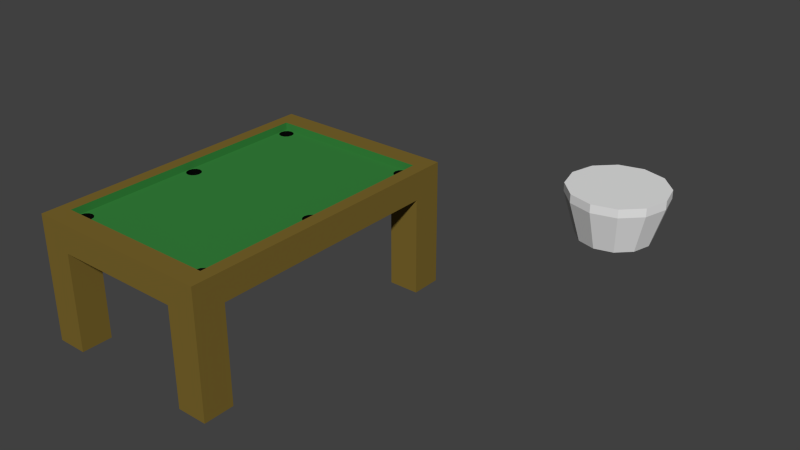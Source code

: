 # Source: Itens_Salao_Jogos.blend  (saved by Blender 2.76.0; exported with 4.5.12 LTS)
import bpy
from mathutils import Matrix  # noqa: F401  (used for matrix-valued properties, if any)

bpy.ops.wm.read_factory_settings(use_empty=True)
scene = bpy.context.scene
scene.name = 'Scene'

# ---- collections
col_collection_1 = bpy.data.collections.new('Collection 1'); scene.collection.children.link(col_collection_1)

# ---- materials (node trees are filled in below, after node groups)
mat_material_001 = bpy.data.materials.new('Material.001')
mat_material_001.alpha_threshold = 0.0
mat_material_001.use_transparent_shadow = False
mat_material_001.roughness = 0.5
mat_material_001.specular_intensity = 0.0
mat_material = bpy.data.materials.new('Material')
mat_material.alpha_threshold = 0.0
mat_material.use_transparent_shadow = False
mat_material.diffuse_color = (0.196, 0.1328, 0.02632, 1.0)
mat_material.roughness = 0.5
mat_material.line_color = (0.0, 0.0, 0.0, 1.0)
mat_estampa_mesa = bpy.data.materials.new('Estampa_Mesa')
mat_estampa_mesa.alpha_threshold = 0.0
mat_estampa_mesa.use_transparent_shadow = False
mat_estampa_mesa.diffuse_color = (0.03742, 0.2266, 0.04591, 1.0)
mat_estampa_mesa.roughness = 0.5
mat_buraco = bpy.data.materials.new('Buraco')
mat_buraco.alpha_threshold = 0.0
mat_buraco.use_transparent_shadow = False
mat_buraco.diffuse_color = (0.002579, 0.002579, 0.002579, 1.0)
mat_buraco.roughness = 0.5

# ---- material node trees

# ---- world
world_world = bpy.data.worlds.new('World'); scene.world = world_world
world_world.color = (0.05088, 0.05088, 0.05088)
world_world.use_sun_shadow = False
world_world.sun_shadow_jitter_overblur = 0.0
world_world.cycles.sampling_method = 'MANUAL'
world_world.cycles.sample_map_resolution = 256

# ---- meshes
me_circle = bpy.data.meshes.new('Circle')
me_circle.from_pydata([(0.0, 1.0, 0.0), (-0.5, 0.866, 0.0), (-0.866, 0.5, 0.0), (-1.0, -4.371e-08, 0.0), (-0.866, -0.5, 0.0), (-0.5, -0.866, 0.0), (-1.51e-07, -1.0, 0.0), (0.5, -0.866, 0.0), (0.866, -0.5, 0.0), (1.0, -4.649e-07, 0.0), (0.866, 0.5, 0.0), (0.5, 0.866, 0.0), (-0.6713, 1.163, 1.355), (-4.65e-09, 1.343, 1.355), (-1.163, 0.6713, 1.355), (-1.343, -8.494e-09, 1.355), (-1.163, -0.6713, 1.355), (-0.6713, -1.163, 1.355), (-2.074e-07, -1.343, 1.355), (0.6713, -1.163, 1.355), (1.163, -0.6713, 1.355), (1.343, -5.74e-07, 1.355), (1.163, 0.6713, 1.355), (0.6713, 1.163, 1.355), (-4.65e-09, 1.343, 1.119), (0.6713, 1.163, 1.119), (-0.6713, -1.163, 1.119), (-1.163, -0.6713, 1.119), (1.163, 0.6713, 1.119), (1.343, -5.74e-07, 1.119), (-1.343, -8.494e-09, 1.119), (-1.163, 0.6713, 1.119), (1.163, -0.6713, 1.119), (0.6713, -1.163, 1.119), (-0.6713, 1.163, 1.119), (-2.074e-07, -1.343, 1.119)], [], [(1, 0, 11, 10, 9, 8, 7, 6, 5, 4, 3, 2), (12, 14, 15, 16, 17, 18, 19, 20, 21, 22, 23, 13), (25, 24, 13, 23), (27, 26, 17, 16), (29, 28, 22, 21), (31, 30, 15, 14), (33, 32, 20, 19), (24, 34, 12, 13), (26, 35, 18, 17), (28, 25, 23, 22), (30, 27, 16, 15), (32, 29, 21, 20), (34, 31, 14, 12), (35, 33, 19, 18), (6, 7, 33, 35), (1, 2, 31, 34), (8, 9, 29, 32), (3, 4, 27, 30), (10, 11, 25, 28), (5, 6, 35, 26), (0, 1, 34, 24), (7, 8, 32, 33), (2, 3, 30, 31), (9, 10, 28, 29), (4, 5, 26, 27), (11, 0, 24, 25)])
_uv = me_circle.uv_layers.new(name='UVMap')
_uv.uv.foreach_set('vector', [0.5, 1.0, 0.75, 0.933, 0.933, 0.75, 1.0, 0.5, 0.933, 0.25, 0.75, 0.06699, 0.5, 0.0, 0.25, 0.06699, 0.06699, 0.25, 0.0, 0.5, 0.06699, 0.75, 0.25, 0.933, 0.5, 1.0, 0.75, 0.933, 0.933, 0.75, 1.0, 0.5, 0.933, 0.25, 0.75, 0.06699, 0.5, 0.0, 0.25, 0.06699, 0.06699, 0.25, 0.0, 0.5, 0.06699, 0.75, 0.25, 0.933, 0.0, 0.0, 1.0, 0.0, 1.0, 1.0, 0.0, 1.0, 0.0, 0.0, 1.0, 0.0, 1.0, 1.0, 0.0, 1.0, 0.0, 0.0, 1.0, 0.0, 1.0, 1.0, 0.0, 1.0, 0.0, 0.0, 1.0, 0.0, 1.0, 1.0, 0.0, 1.0, 0.0, 0.0, 1.0, 0.0, 1.0, 1.0, 0.0, 1.0, 0.0, 0.0, 1.0, 0.0, 1.0, 1.0, 0.0, 1.0, 0.0, 0.0, 1.0, 0.0, 1.0, 1.0, 0.0, 1.0, 0.0, 0.0, 1.0, 0.0, 1.0, 1.0, 0.0, 1.0, 0.0, 0.0, 1.0, 0.0, 1.0, 1.0, 0.0, 1.0, 0.0, 0.0, 1.0, 0.0, 1.0, 1.0, 0.0, 1.0, 0.0, 0.0, 1.0, 0.0, 1.0, 1.0, 0.0, 1.0, 0.0, 0.0, 1.0, 0.0, 1.0, 1.0, 0.0, 1.0, 0.0, 0.0, 1.0, 0.0, 1.0, 1.0, 0.0, 1.0, 0.0, 0.0, 1.0, 0.0, 1.0, 1.0, 0.0, 1.0, 0.0, 0.0, 1.0, 0.0, 1.0, 1.0, 0.0, 1.0, 0.0, 0.0, 1.0, 0.0, 1.0, 1.0, 0.0, 1.0, 0.0, 0.0, 1.0, 0.0, 1.0, 1.0, 0.0, 1.0, 0.0, 0.0, 1.0, 0.0, 1.0, 1.0, 0.0, 1.0, 0.0, 0.0, 1.0, 0.0, 1.0, 1.0, 0.0, 1.0, 0.0, 0.0, 1.0, 0.0, 1.0, 1.0, 0.0, 1.0, 0.0, 0.0, 1.0, 0.0, 1.0, 1.0, 0.0, 1.0, 0.0, 0.0, 1.0, 0.0, 1.0, 1.0, 0.0, 1.0, 0.0, 0.0, 1.0, 0.0, 1.0, 1.0, 0.0, 1.0, 0.0, 0.0, 1.0, 0.0, 1.0, 1.0, 0.0, 1.0])
me_circle.materials.append(mat_material_001)
me_circle.use_remesh_preserve_volume = False
me_circle.use_remesh_preserve_attributes = False
me_circle.use_mirror_vertex_groups = False
me_circle.update()
me_cube = bpy.data.meshes.new('Cube')
me_cube.from_pydata([(-0.6769, 0.7925, -1.0), (-1.0, 0.7925, -1.0), (-1.0, 0.7925, -6.446), (-0.6769, 0.7925, -6.446), (-0.6769, 1.0, -1.0), (-0.6769, 1.0, -6.446), (-0.6769, -0.7925, -1.0), (-1.0, -0.7925, -1.0), (-1.0, 1.0, -1.0), (-1.0, 1.0, -6.446), (0.6769, 1.0, -1.0), (0.6769, 0.7925, -1.0), (0.6769, -0.7925, -1.0), (-0.6769, -0.7925, -6.446), (-1.0, -0.7925, -6.446), (-1.0, -0.7925, 0.5489), (-1.0, 0.7925, 0.5489), (-1.0, 1.0, 0.5488), (-0.6769, 1.0, 0.5489), (0.6769, 1.0, 0.5489), (0.6769, 1.0, -6.446), (0.6769, 0.7925, -6.446), (1.0, 0.7925, -1.0), (1.0, -0.7925, -1.0), (0.6769, -1.0, -1.0), (-0.6769, -1.0, -1.0), (-1.0, -1.0, -1.0), (-1.0, -1.0, -6.446), (-0.6769, -1.0, -6.446), (-1.0, -1.0, 0.5488), (-0.8644, 0.7925, 0.5489), (-0.8644, -0.7925, 0.5489), (-0.8644, 0.8642, 0.5489), (0.6769, 0.8642, 0.5489), (-0.6769, 0.8642, 0.5489), (1.0, 1.0, 0.5488), (1.0, 1.0, -1.0), (1.0, 0.7925, -6.446), (1.0, 1.0, -6.446), (1.0, 0.7925, 0.5489), (1.0, -0.7925, 0.5489), (1.0, -0.7925, -6.446), (0.6769, -0.7925, -6.446), (0.6769, -1.0, -6.446), (0.6769, -1.0, 0.5489), (-0.6769, -1.0, 0.5489), (-0.8644, -0.8642, 0.5489), (-0.8644, -0.8642, 0.1275), (-0.8644, 0.8642, 0.1275), (0.8644, 0.8642, 0.5489), (0.8644, 0.8642, 0.1275), (0.8644, -0.7925, 0.5489), (0.8644, 0.7925, 0.5489), (1.0, -1.0, 0.5488), (1.0, -1.0, -1.0), (1.0, -1.0, -6.446), (-0.6769, -0.8642, 0.5489), (0.6769, -0.8642, 0.5489), (0.8644, -0.8642, 0.5489), (0.8644, -0.8642, 0.1275), (-0.7829, -0.8589, 0.1275), (-0.8214, -0.8523, 0.1275), (-0.8497, -0.8342, 0.1275), (-0.86, -0.8095, 0.1275), (-0.8497, -0.7848, 0.1275), (-0.8214, -0.7668, 0.1275), (-0.7829, -0.7602, 0.1275), (-0.7829, -0.04917, 0.1275), (-0.8214, -0.04255, 0.1275), (-0.8497, -0.02448, 0.1275), (-0.86, 0.0002059, 0.1275), (-0.8497, 0.02489, 0.1275), (-0.8214, 0.04297, 0.1275), (-0.7829, 0.04958, 0.1275), (-0.7829, 0.7606, 0.1275), (-0.8214, 0.7672, 0.1275), (-0.8497, 0.7853, 0.1275), (-0.86, 0.8099, 0.1275), (-0.8497, 0.8346, 0.1275), (-0.8214, 0.8527, 0.1275), (-0.7829, 0.8593, 0.1275), (-0.7444, 0.8527, 0.1275), (-0.7161, 0.8346, 0.1275), (0.7161, 0.8346, 0.1275), (0.7444, 0.8527, 0.1275), (0.7829, 0.8593, 0.1275), (0.8214, 0.8527, 0.1275), (0.8497, 0.8346, 0.1275), (0.86, 0.8099, 0.1275), (0.8497, 0.7853, 0.1275), (0.8214, 0.7672, 0.1275), (0.7829, 0.7606, 0.1275), (0.7829, 0.04958, 0.1275), (0.8214, 0.04297, 0.1275), (0.8497, 0.02489, 0.1275), (0.86, 0.0002059, 0.1275), (0.8497, -0.02448, 0.1275), (0.8214, -0.04255, 0.1275), (0.7829, -0.04917, 0.1275), (0.7829, -0.7602, 0.1275), (0.8214, -0.7668, 0.1275), (0.8497, -0.7848, 0.1275), (0.86, -0.8095, 0.1275), (0.8497, -0.8342, 0.1275), (0.8214, -0.8523, 0.1275), (0.7829, -0.8589, 0.1275), (0.7444, -0.8523, 0.1275), (0.7161, -0.8342, 0.1275), (0.7058, -0.8095, 0.1275), (0.7161, -0.7848, 0.1275), (0.7444, -0.7668, 0.1275), (0.7444, -0.04255, 0.1275), (0.7161, -0.02448, 0.1275), (0.7058, 0.0002059, 0.1275), (0.7161, 0.02489, 0.1275), (0.7444, 0.04297, 0.1275), (0.7444, 0.7672, 0.1275), (0.7161, 0.7853, 0.1275), (0.7058, 0.8099, 0.1275), (-0.7058, 0.8099, 0.1275), (-0.7161, 0.7853, 0.1275), (-0.7444, 0.7672, 0.1275), (-0.7444, 0.04297, 0.1275), (-0.7161, 0.02489, 0.1275), (-0.7058, 0.0002059, 0.1275), (-0.7161, -0.02448, 0.1275), (-0.7444, -0.04255, 0.1275), (-0.7444, -0.7668, 0.1275), (-0.7161, -0.7848, 0.1275), (-0.7058, -0.8095, 0.1275), (-0.7161, -0.8342, 0.1275), (-0.7444, -0.8523, 0.1275), (0.7829, -0.8589, -0.4931), (0.7444, -0.8523, -0.4931), (0.8214, -0.8523, -0.4931), (0.8497, -0.8342, -0.4931), (0.86, -0.8095, -0.4931), (0.8497, -0.7848, -0.4931), (0.8214, -0.7668, -0.4931), (0.7829, -0.7602, -0.4931), (0.7444, -0.7668, -0.4931), (0.7161, -0.7848, -0.4931), (0.7058, -0.8095, -0.4931), (0.7161, -0.8342, -0.4931), (-0.7444, -0.8523, -0.4931), (-0.7829, -0.8589, -0.4931), (-0.7161, -0.8342, -0.4931), (-0.7058, -0.8095, -0.4931), (-0.7161, -0.7848, -0.4931), (-0.7444, -0.7668, -0.4931), (-0.7829, -0.7602, -0.4931), (-0.8214, -0.7668, -0.4931), (-0.8497, -0.7848, -0.4931), (-0.86, -0.8095, -0.4931), (-0.8497, -0.8342, -0.4931), (-0.8214, -0.8523, -0.4931), (0.7829, -0.04917, -0.4931), (0.7444, -0.04255, -0.4931), (0.8214, -0.04255, -0.4931), (0.8497, -0.02448, -0.4931), (0.86, 0.0002059, -0.4931), (0.8497, 0.02489, -0.4931), (0.8214, 0.04297, -0.4931), (0.7829, 0.04958, -0.4931), (0.7444, 0.04297, -0.4931), (0.7161, 0.02489, -0.4931), (0.7058, 0.0002059, -0.4931), (0.7161, -0.02448, -0.4931), (-0.7444, -0.04255, -0.4931), (-0.7829, -0.04917, -0.4931), (-0.7161, -0.02448, -0.4931), (-0.7058, 0.0002059, -0.4931), (-0.7161, 0.02489, -0.4931), (-0.7444, 0.04297, -0.4931), (-0.7829, 0.04958, -0.4931), (-0.8214, 0.04297, -0.4931), (-0.8497, 0.02489, -0.4931), (-0.86, 0.0002059, -0.4931), (-0.8497, -0.02448, -0.4931), (-0.8214, -0.04255, -0.4931), (0.7829, 0.7606, -0.4931), (0.7444, 0.7672, -0.4931), (0.8214, 0.7672, -0.4931), (0.8497, 0.7853, -0.4931), (0.86, 0.8099, -0.4931), (0.8497, 0.8346, -0.4931), (0.8214, 0.8527, -0.4931), (0.7829, 0.8593, -0.4931), (0.7444, 0.8527, -0.4931), (0.7161, 0.8346, -0.4931), (0.7058, 0.8099, -0.4931), (0.7161, 0.7853, -0.4931), (-0.7444, 0.7672, -0.4931), (-0.7829, 0.7606, -0.4931), (-0.7161, 0.7853, -0.4931), (-0.7058, 0.8099, -0.4931), (-0.7161, 0.8346, -0.4931), (-0.7444, 0.8527, -0.4931), (-0.7829, 0.8593, -0.4931), (-0.8214, 0.8527, -0.4931), (-0.8497, 0.8346, -0.4931), (-0.86, 0.8099, -0.4931), (-0.8497, 0.7853, -0.4931), (-0.8214, 0.7672, -0.4931)], [], [(0, 1, 2, 3), (4, 0, 3, 5), (0, 6, 7, 1), (1, 8, 9, 2), (5, 3, 2, 9), (8, 4, 5, 9), (10, 11, 0, 4), (11, 12, 6, 0), (7, 6, 13, 14), (7, 15, 16, 1), (1, 16, 17, 8), (18, 4, 8, 17), (19, 10, 4, 18), (11, 10, 20, 21), (22, 23, 12, 11), (12, 24, 25, 6), (26, 7, 14, 27), (6, 25, 28, 13), (13, 28, 27, 14), (26, 29, 15, 7), (30, 16, 15, 31), (30, 32, 34, 18, 17, 16), (33, 19, 18, 34), (35, 36, 10, 19), (22, 11, 21, 37), (10, 36, 38, 20), (38, 37, 21, 20), (22, 39, 40, 23), (12, 23, 41, 42), (24, 12, 42, 43), (24, 44, 45, 25), (25, 26, 27, 28), (25, 45, 29, 26), (29, 45, 56, 46, 31, 15), (32, 30, 31, 46, 47, 48), (49, 33, 34, 32, 48, 50), (33, 49, 52, 39, 35, 19), (36, 35, 39, 22), (36, 22, 37, 38), (51, 40, 39, 52), (23, 40, 53, 54), (23, 54, 55, 41), (41, 55, 43, 42), (54, 24, 43, 55), (54, 53, 44, 24), (56, 45, 44, 57), (46, 56, 57, 58, 59, 47), (47, 60, 61, 62, 63, 64, 65, 66, 67, 68, 69, 70, 71, 72, 73, 74, 75, 76, 77, 78, 79, 80, 81, 82, 83, 84, 85, 86, 87, 88, 89, 90, 91, 92, 93, 94, 95, 96, 97, 98, 99, 100, 101, 102, 103, 104, 105, 59, 50, 48), (47, 59, 105, 106, 107, 108, 109, 110, 99, 98, 111, 112, 113, 114, 115, 92, 91, 116, 117, 118, 83, 82, 119, 120, 121, 74, 73, 122, 123, 124, 125, 126, 67, 66, 127, 128, 129, 130, 131, 60), (58, 51, 52, 49, 50, 59), (51, 58, 57, 44, 53, 40), (105, 132, 133, 106), (104, 134, 132, 105), (133, 132, 134, 135, 136, 137, 138, 139, 140, 141, 142, 143), (106, 133, 143, 107), (103, 135, 134, 104), (102, 136, 135, 103), (101, 137, 136, 102), (100, 138, 137, 101), (99, 139, 138, 100), (110, 140, 139, 99), (109, 141, 140, 110), (108, 142, 141, 109), (107, 143, 142, 108), (131, 144, 145, 60), (130, 146, 144, 131), (144, 146, 147, 148, 149, 150, 151, 152, 153, 154, 155, 145), (60, 145, 155, 61), (129, 147, 146, 130), (128, 148, 147, 129), (127, 149, 148, 128), (66, 150, 149, 127), (65, 151, 150, 66), (64, 152, 151, 65), (63, 153, 152, 64), (62, 154, 153, 63), (61, 155, 154, 62), (98, 156, 157, 111), (97, 158, 156, 98), (157, 156, 158, 159, 160, 161, 162, 163, 164, 165, 166, 167), (111, 157, 167, 112), (96, 159, 158, 97), (95, 160, 159, 96), (94, 161, 160, 95), (93, 162, 161, 94), (92, 163, 162, 93), (115, 164, 163, 92), (114, 165, 164, 115), (113, 166, 165, 114), (112, 167, 166, 113), (126, 168, 169, 67), (125, 170, 168, 126), (168, 170, 171, 172, 173, 174, 175, 176, 177, 178, 179, 169), (67, 169, 179, 68), (124, 171, 170, 125), (123, 172, 171, 124), (122, 173, 172, 123), (73, 174, 173, 122), (72, 175, 174, 73), (71, 176, 175, 72), (70, 177, 176, 71), (69, 178, 177, 70), (68, 179, 178, 69), (91, 180, 181, 116), (90, 182, 180, 91), (181, 180, 182, 183, 184, 185, 186, 187, 188, 189, 190, 191), (116, 181, 191, 117), (89, 183, 182, 90), (88, 184, 183, 89), (87, 185, 184, 88), (86, 186, 185, 87), (85, 187, 186, 86), (84, 188, 187, 85), (83, 189, 188, 84), (118, 190, 189, 83), (117, 191, 190, 118), (121, 192, 193, 74), (120, 194, 192, 121), (192, 194, 195, 196, 197, 198, 199, 200, 201, 202, 203, 193), (74, 193, 203, 75), (119, 195, 194, 120), (82, 196, 195, 119), (81, 197, 196, 82), (80, 198, 197, 81), (79, 199, 198, 80), (78, 200, 199, 79), (77, 201, 200, 78), (76, 202, 201, 77), (75, 203, 202, 76)])
me_cube.polygons.foreach_set('material_index', [0, 0, 0, 0, 0, 0, 0, 0, 0, 0, 0, 0, 0, 0, 0, 0, 0, 0, 0, 0, 0, 0, 0, 0, 0, 0, 0, 0, 0, 0, 0, 0, 0, 0, 1, 1, 0, 0, 0, 0, 0, 0, 0, 0, 0, 0, 1, 1, 1, 1, 0, 2, 2, 2, 2, 2, 2, 2, 2, 2, 2, 2, 2, 2, 2, 2, 2, 2, 2, 2, 2, 2, 2, 2, 2, 2, 2, 2, 2, 2, 2, 2, 2, 2, 2, 2, 2, 2, 2, 2, 2, 2, 2, 2, 2, 2, 2, 2, 2, 2, 2, 2, 2, 2, 2, 2, 2, 2, 2, 2, 2, 2, 2, 2, 2, 2, 2, 2, 2, 2, 2, 2, 2, 2, 2, 2, 2, 2, 2])
_uv = me_cube.uv_layers.new(name='UVMap')
_uv.uv.foreach_set('vector', [0.0, 0.0, 0.0, 0.0, 0.0, 0.0, 0.0, 0.0, 0.0, 0.0, 0.0, 0.0, 0.0, 0.0, 0.0, 0.0, 0.0, 0.0, 0.0, 0.0, 0.0, 0.0, 0.0, 0.0, 0.0, 0.0, 0.0, 0.0, 0.0, 0.0, 0.0, 0.0, 0.0, 0.0, 0.0, 0.0, 0.0, 0.0, 0.0, 0.0, 0.0, 0.0, 0.0, 0.0, 0.0, 0.0, 0.0, 0.0, 0.0, 0.0, 0.0, 0.0, 0.0, 0.0, 0.0, 0.0, 0.0, 0.0, 0.0, 0.0, 0.0, 0.0, 0.0, 0.0, 0.0, 0.0, 0.0, 0.0, 0.0, 0.0, 0.0, 0.0, 0.0, 0.0, 0.0, 0.0, 0.0, 0.0, 0.0, 0.0, 0.0, 0.0, 0.0, 0.0, 0.0, 0.0, 0.0, 0.0, 0.0, 0.0, 0.0, 0.0, 0.0, 0.0, 0.0, 0.0, 0.0, 0.0, 0.0, 0.0, 0.0, 0.0, 0.0, 0.0, 0.0, 0.0, 0.0, 0.0, 0.0, 0.0, 0.0, 0.0, 0.0, 0.0, 0.0, 0.0, 0.0, 0.0, 0.0, 0.0, 0.0, 0.0, 0.0, 0.0, 0.0, 0.0, 0.0, 0.0, 0.0, 0.0, 0.0, 0.0, 0.0, 0.0, 0.0, 0.0, 0.0, 0.0, 0.0, 0.0, 0.0, 0.0, 0.0, 0.0, 0.0, 0.0, 0.0, 0.0, 0.0, 0.0, 0.0, 0.0, 0.0, 0.0, 0.0, 0.0, 0.0, 0.0, 0.0, 0.0, 0.0, 0.0, 0.0, 0.0, 0.0, 0.0, 0.0, 0.0, 0.0, 0.0, 0.0, 0.0, 0.0, 0.0, 0.0, 0.0, 0.0, 0.0, 0.0, 0.0, 0.0, 0.0, 0.0, 0.0, 0.0, 0.0, 0.0, 0.0, 0.0, 0.0, 0.0, 0.0, 0.0, 0.0, 0.0, 0.0, 0.0, 0.0, 0.0, 0.0, 0.0, 0.0, 0.0, 0.0, 0.0, 0.0, 0.0, 0.0, 0.0, 0.0, 0.0, 0.0, 0.0, 0.0, 0.0, 0.0, 0.0, 0.0, 0.0, 0.0, 0.5966, 0.0001035, 0.5966, 0.9999, 0.06916, 0.9999, 0.06916, 0.0001037, 0.0, 0.0, 0.0, 0.0, 0.0, 0.0, 0.0, 0.0, 0.0, 0.0, 0.0, 0.0, 0.0, 0.0, 0.0, 0.0, 0.0, 0.0, 0.0, 0.0, 0.0, 0.0, 0.0, 0.0, 0.0, 0.0, 0.0, 0.0, 0.0, 0.0, 0.0, 0.0, 0.0, 0.0, 0.0, 0.0, 0.0, 0.0, 0.0, 0.0, 0.0, 0.0, 0.0, 0.0, 0.0, 0.0, 0.0, 0.0, 0.0, 0.0, 0.0, 0.0, 0.0, 0.0, 0.0, 0.0, 0.0, 0.0, 0.0, 0.0, 0.0, 0.0, 0.0, 0.0, 0.0, 0.0, 0.0, 0.0, 0.0, 0.0, 0.0, 0.0, 0.0, 0.0, 0.0, 0.0, 0.0, 0.0, 0.0, 0.0, 0.0, 0.0, 0.0, 0.0, 0.0, 0.0, 0.0, 0.0, 0.5968, 0.9999, 0.5968, 0.0001035, 0.6659, 0.0001035, 0.6659, 0.9999, 0.0, 0.0, 0.0, 0.0, 0.0, 0.0, 0.0, 0.0, 0.0, 0.0, 0.0, 0.0, 0.0, 0.0, 0.0, 0.0, 0.06916, 0.0001037, 0.06916, 0.9999, 0.0001037, 0.9999, 0.0001035, 0.0001038, 0.0, 0.0, 0.0, 0.0, 0.0, 0.0, 0.0, 0.0, 0.0, 0.0, 0.0, 0.0, 0.0, 0.0, 0.0, 0.0, 0.0, 0.0, 0.0, 0.0, 0.0, 0.0, 0.0, 0.0, 0.0, 0.0, 0.0, 0.0, 0.0, 0.0, 0.0, 0.0, 0.0, 0.0, 0.0, 0.0, 0.0, 0.0, 0.0, 0.0, 0.0, 0.0, 0.0, 0.0, 0.0, 0.0, 0.0, 0.0, 0.0, 0.0, 0.0, 0.0, 0.0, 0.0, 0.0, 0.0, 0.0, 0.0, 0.0, 0.0, 0.0, 0.0, 0.0, 0.0, 0.0, 0.0, 0.0, 0.0, 0.0, 0.0, 0.0, 0.0, 0.0, 0.0, 0.0, 0.0, 0.0, 0.0, 0.0, 0.0, 0.0, 0.0, 0.0, 0.0, 0.0, 0.0, 0.0, 0.0, 0.0, 0.0, 0.0, 0.0, 0.0, 0.0, 0.0, 0.0, 0.0, 0.0, 0.0, 0.0, 0.0, 0.0, 0.0, 0.0, 0.0, 0.0, 0.0, 0.0, 0.0, 0.0, 0.0, 0.0, 0.0, 0.0, 0.0, 0.0, 0.0, 0.0, 0.0, 0.0, 0.0, 0.0, 0.0, 0.0, 0.0, 0.0, 0.0, 0.0, 0.0, 0.0, 0.0, 0.0, 0.0, 0.0, 0.0, 0.0, 0.0, 0.0, 0.0, 0.0, 0.0, 0.0, 0.0, 0.0, 0.0, 0.0, 0.0, 0.0, 0.0, 0.0, 0.0, 0.0, 0.0, 0.0, 0.0, 0.0, 0.0, 0.0, 0.0, 0.0, 0.0, 0.0, 0.0, 0.0, 0.0, 0.0, 0.0, 0.0, 0.0, 0.0, 0.0, 0.0, 0.0, 0.0, 0.0, 0.0, 0.0, 0.0, 0.0, 0.0, 0.0, 0.0, 0.0, 0.0, 0.0, 0.0, 0.0, 0.0, 0.0, 0.0, 0.0, 0.0, 0.0, 0.0, 0.0, 0.0, 0.0, 0.0, 0.0, 0.0, 0.0, 0.0, 0.0, 0.0, 0.0, 0.0, 0.0, 0.0, 0.0, 0.0, 0.0, 0.0, 0.0, 0.0, 0.0, 0.0, 0.0, 0.0, 0.0, 0.0, 0.0, 0.0, 0.0, 0.0, 0.0, 0.0, 0.0, 0.0, 0.0, 0.0, 0.0, 0.0, 0.0, 0.0, 0.0, 0.0, 0.0, 0.0, 0.0, 0.0, 0.0, 0.0, 0.0, 0.0, 0.0, 0.0, 0.0, 0.0, 0.0, 0.0, 0.0, 0.0, 0.0, 0.0, 0.0, 0.0, 0.0, 0.0, 0.0, 0.0, 0.0, 0.0, 0.0, 0.0, 0.0, 0.0, 0.0, 0.0, 0.0, 0.0, 0.0, 0.0, 0.0, 0.0, 0.0, 0.0, 0.0, 0.0, 0.0, 0.0, 0.0, 0.0, 0.0, 0.0, 0.0, 0.0, 0.0, 0.0, 0.0, 0.0, 0.0, 0.0, 0.0, 0.0, 0.0, 0.0, 0.0, 0.0, 0.0, 0.0, 0.0, 0.0, 0.0, 0.0, 0.0, 0.0, 0.0, 0.0, 0.0, 0.0, 0.0, 0.0, 0.0, 0.0, 0.0, 0.0, 0.0, 0.0, 0.0, 0.0, 0.0, 0.0, 0.0, 0.0, 0.0, 0.0, 0.0, 0.0, 0.0, 0.0, 0.0, 0.0, 0.0, 0.0, 0.0, 0.0, 0.0, 0.0, 0.0, 0.0, 0.0, 0.0, 0.0, 0.0, 0.0, 0.0, 0.0, 0.0, 0.0, 0.0, 0.0, 0.0, 0.0, 0.0, 0.0, 0.0, 0.0, 0.0, 0.0, 0.0, 0.0, 0.0, 0.0, 0.0, 0.0, 0.0, 0.0, 0.0, 0.0, 0.0, 0.0, 0.0, 0.0, 0.0, 0.0, 0.0, 0.0, 0.0, 0.0, 0.0, 0.0, 0.0, 0.0, 0.0, 0.0, 0.0, 0.0, 0.0, 0.0, 0.0, 0.0, 0.0, 0.0, 0.0, 0.0, 0.0, 0.0, 0.0, 0.0, 0.0, 0.0, 0.0, 0.0, 0.0, 0.0, 0.0, 0.0, 0.0, 0.0, 0.0, 0.0, 0.0, 0.0, 0.0, 0.0, 0.0, 0.0, 0.0, 0.0, 0.0, 0.0, 0.0, 0.0, 0.0, 0.0, 0.0, 0.0, 0.0, 0.0, 0.0, 0.0, 0.0, 0.0, 0.0, 0.0, 0.0, 0.0, 0.0, 0.0, 0.0, 0.0, 0.0, 0.0, 0.0, 0.0, 0.0, 0.0, 0.0, 0.0, 0.0, 0.0, 0.0, 0.0, 0.0, 0.0, 0.0, 0.0, 0.0, 0.0, 0.0, 0.0, 0.0, 0.0, 0.0, 0.0, 0.0, 0.0, 0.0, 0.0, 0.0, 0.0, 0.0, 0.0, 0.0, 0.0, 0.0, 0.0, 0.0, 0.0, 0.0, 0.0, 0.0, 0.0, 0.0, 0.0, 0.0, 0.0, 0.0, 0.0, 0.0, 0.0, 0.0, 0.0, 0.0, 0.0, 0.0, 0.0, 0.0, 0.0, 0.0, 0.0, 0.0, 0.0, 0.0, 0.0, 0.0, 0.0, 0.0, 0.0, 0.0, 0.0, 0.0, 0.0, 0.0, 0.0, 0.0, 0.0, 0.0, 0.0, 0.0, 0.0, 0.0, 0.0, 0.0, 0.0, 0.0, 0.0, 0.0, 0.0, 0.0, 0.0, 0.0, 0.0, 0.0, 0.0, 0.0, 0.0, 0.0, 0.0, 0.0, 0.0, 0.0, 0.0, 0.0, 0.0, 0.0, 0.0, 0.0, 0.0, 0.0, 0.0, 0.0, 0.0, 0.0, 0.0, 0.0, 0.0, 0.0, 0.0, 0.0, 0.0, 0.0, 0.0, 0.0, 0.0, 0.0, 0.0, 0.0, 0.0, 0.0, 0.0, 0.0, 0.0, 0.0, 0.0, 0.0, 0.0, 0.0, 0.0, 0.0, 0.0, 0.0, 0.0, 0.0, 0.0, 0.0, 0.0, 0.0, 0.0, 0.0, 0.0, 0.0, 0.0, 0.0, 0.0, 0.0, 0.0, 0.0, 0.0, 0.0, 0.0, 0.0, 0.0, 0.0, 0.0, 0.0, 0.0, 0.0, 0.0, 0.0, 0.0, 0.0, 0.0, 0.0, 0.0, 0.0, 0.0, 0.0, 0.0, 0.0, 0.0, 0.0, 0.0, 0.0, 0.0, 0.0, 0.0, 0.0, 0.0, 0.0, 0.0, 0.0, 0.0, 0.0, 0.0, 0.0, 0.0, 0.0, 0.0, 0.0, 0.0, 0.0, 0.0, 0.0, 0.0, 0.0, 0.0, 0.0, 0.0, 0.0, 0.0, 0.0, 0.0, 0.0, 0.0, 0.0, 0.0, 0.0, 0.0, 0.0, 0.0, 0.0, 0.0, 0.0, 0.0, 0.0, 0.0, 0.0, 0.0, 0.0, 0.0, 0.0, 0.0, 0.0, 0.0, 0.0, 0.0, 0.0, 0.0, 0.0, 0.0, 0.0, 0.0, 0.0, 0.0, 0.0, 0.0, 0.0, 0.0, 0.0, 0.0, 0.0, 0.0, 0.0, 0.0, 0.0, 0.0, 0.0, 0.0, 0.0, 0.0, 0.0, 0.0, 0.0, 0.0, 0.0, 0.0, 0.0, 0.0, 0.0, 0.0, 0.0, 0.0, 0.0, 0.0, 0.0, 0.0, 0.0, 0.0, 0.0, 0.0, 0.0, 0.0, 0.0, 0.0, 0.0, 0.0, 0.0, 0.0, 0.0, 0.0, 0.0, 0.0, 0.0, 0.0, 0.0, 0.0, 0.0, 0.0, 0.0, 0.0, 0.0, 0.0, 0.0, 0.0, 0.0, 0.0, 0.0, 0.0, 0.0, 0.0, 0.0, 0.0, 0.0, 0.0, 0.0, 0.0, 0.0, 0.0, 0.0, 0.0, 0.0, 0.0, 0.0, 0.0, 0.0, 0.0, 0.0, 0.0, 0.0, 0.0, 0.0, 0.0, 0.0, 0.0, 0.0, 0.0, 0.0, 0.0, 0.0, 0.0, 0.0, 0.0, 0.0, 0.0, 0.0, 0.0, 0.0, 0.0, 0.0, 0.0, 0.0, 0.0, 0.0, 0.0, 0.0, 0.0, 0.0, 0.0, 0.0, 0.0, 0.0, 0.0, 0.0, 0.0, 0.0, 0.0, 0.0, 0.0, 0.0, 0.0, 0.0, 0.0, 0.0, 0.0, 0.0, 0.0, 0.0, 0.0, 0.0, 0.0, 0.0, 0.0, 0.0, 0.0, 0.0, 0.0, 0.0, 0.0, 0.0, 0.0, 0.0, 0.0, 0.0, 0.0, 0.0, 0.0, 0.0, 0.0, 0.0, 0.0, 0.0, 0.0, 0.0, 0.0, 0.0, 0.0, 0.0, 0.0, 0.0, 0.0, 0.0, 0.0, 0.0, 0.0, 0.0, 0.0, 0.0, 0.0, 0.0, 0.0, 0.0, 0.0, 0.0, 0.0, 0.0, 0.0, 0.0, 0.0, 0.0, 0.0, 0.0, 0.0, 0.0, 0.0, 0.0, 0.0, 0.0, 0.0, 0.0, 0.0, 0.0, 0.0, 0.0, 0.0, 0.0, 0.0, 0.0, 0.0, 0.0, 0.0, 0.0, 0.0, 0.0, 0.0, 0.0, 0.0, 0.0, 0.0, 0.0, 0.0, 0.0, 0.0, 0.0, 0.0, 0.0, 0.0, 0.0, 0.0, 0.0, 0.0, 0.0, 0.0, 0.0, 0.0, 0.0, 0.0, 0.0, 0.0, 0.0, 0.0, 0.0, 0.0, 0.0, 0.0, 0.0, 0.0, 0.0, 0.0, 0.0, 0.0, 0.0, 0.0, 0.0, 0.0, 0.0, 0.0, 0.0, 0.0, 0.0, 0.0, 0.0, 0.0, 0.0, 0.0, 0.0, 0.0, 0.0, 0.0, 0.0, 0.0, 0.0, 0.0, 0.0, 0.0, 0.0, 0.0, 0.0, 0.0, 0.0, 0.0, 0.0, 0.0, 0.0, 0.0, 0.0, 0.0, 0.0, 0.0, 0.0, 0.0, 0.0, 0.0, 0.0, 0.0, 0.0])
me_cube.materials.append(mat_material)
me_cube.materials.append(mat_estampa_mesa)
me_cube.materials.append(mat_buraco)
me_cube.use_remesh_preserve_volume = False
me_cube.use_remesh_preserve_attributes = False
me_cube.use_mirror_vertex_groups = False
me_cube.update()

# ---- objects
ob_pouff = bpy.data.objects.new('Pouff', me_circle)
ob_mesa_sinuca = bpy.data.objects.new('Mesa_Sinuca', me_cube)

# ---- transforms, parenting, visibility, modifiers, constraints
ob_pouff.location = (2.639, 4.894, 0.07152)
ob_pouff.scale = (0.5925, 0.5925, 0.5925)
ob_pouff.lineart.crease_threshold = 0.0
ob_mesa_sinuca.location = (0.0, 0.0, 1.697)
ob_mesa_sinuca.scale = (1.375, 2.147, 0.2603)
ob_mesa_sinuca.lock_rotations_4d = False
ob_mesa_sinuca.empty_display_type = 'ARROWS'
ob_mesa_sinuca.lineart.crease_threshold = 0.0

# ---- collection membership
col_collection_1.objects.link(ob_pouff)
col_collection_1.objects.link(ob_mesa_sinuca)

# ---- scene / render settings (as saved in the file)
scene.frame_start = 1; scene.frame_end = 250; scene.frame_set(1)
scene.render.engine = 'BLENDER_EEVEE_NEXT'
scene.render.resolution_percentage = 50
scene.render.dither_intensity = 0.0
scene.cycles.use_denoising = False
scene.cycles.samples = 10
scene.cycles.sampling_pattern = 'TABULATED_SOBOL'
scene.cycles.light_sampling_threshold = 0.0
scene.cycles.use_adaptive_sampling = False
scene.cycles.use_light_tree = False
scene.cycles.blur_glossy = 0.0
scene.cycles.pixel_filter_type = 'GAUSSIAN'
scene.cycles.sample_clamp_indirect = 0.0
scene.view_settings.view_transform = 'Standard'
bpy.context.view_layer.update()

# ---- added for rendering (the .blend has no active camera and no usable light): camera, sun
cam_auto = bpy.data.cameras.new('AutoCamera')
cam_auto.lens = 50.0
cam_auto.sensor_width = 36.0
cam_auto.clip_end = 1000.0
ob_auto_camera = bpy.data.objects.new('AutoCamera', cam_auto)
scene.collection.objects.link(ob_auto_camera)
ob_auto_camera.location = (9.70185, -8.63537, 7.86746)
ob_auto_camera.rotation_euler = (1.09748, -7.21219e-08, 0.694738)
scene.camera = ob_auto_camera
light_auto_sun = bpy.data.lights.new('AutoSun', 'SUN')
light_auto_sun.energy = 3.0
light_auto_sun.angle = 0.0523599
ob_auto_sun = bpy.data.objects.new('AutoSun', light_auto_sun)
scene.collection.objects.link(ob_auto_sun)
ob_auto_sun.rotation_euler = (0.872665, 0.174533, 0.523599)
bpy.context.view_layer.update()
